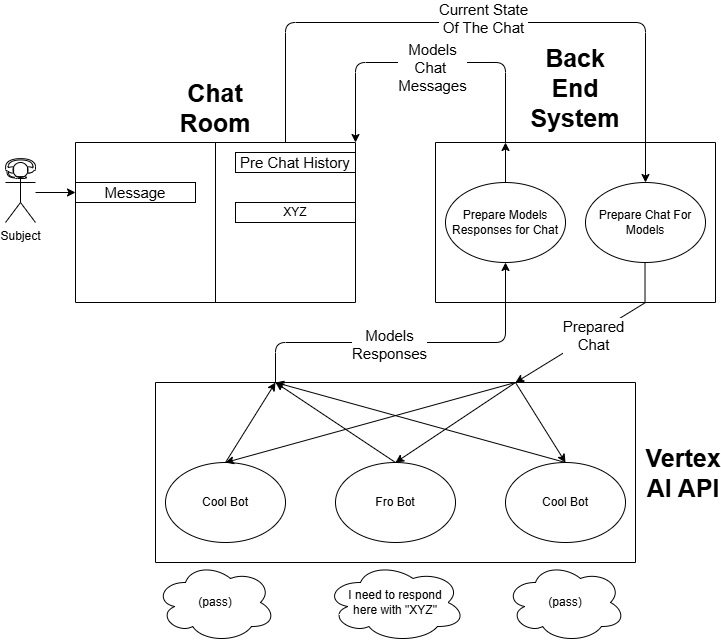

The diagram above was exported from draw.io. Its source (the exported page's mxGraphModel, read from the mxfile embedded in the PNG):
<mxGraphModel dx="1042" dy="673" grid="1" gridSize="10" guides="1" tooltips="1" connect="0" arrows="1" fold="1" page="1" pageScale="1" pageWidth="850" pageHeight="1100" math="0" shadow="0">
  <root>
    <mxCell id="0" />
    <mxCell id="1" parent="0" />
    <mxCell id="IG9ZBNmium4Tuhkjpgyu-4" style="edgeStyle=orthogonalEdgeStyle;rounded=1;orthogonalLoop=1;jettySize=auto;html=1;curved=0;entryX=0;entryY=0.5;entryDx=0;entryDy=0;" parent="1" source="IG9ZBNmium4Tuhkjpgyu-1" target="IG9ZBNmium4Tuhkjpgyu-6" edge="1">
      <mxGeometry relative="1" as="geometry">
        <mxPoint x="90" y="180" as="targetPoint" />
      </mxGeometry>
    </mxCell>
    <mxCell id="IG9ZBNmium4Tuhkjpgyu-1" value="Subject" style="shape=umlActor;verticalLabelPosition=bottom;verticalAlign=top;html=1;outlineConnect=0;" parent="1" vertex="1">
      <mxGeometry x="50" y="340" width="30" height="60" as="geometry" />
    </mxCell>
    <mxCell id="IG9ZBNmium4Tuhkjpgyu-2" value="" style="swimlane;startSize=0;" parent="1" vertex="1">
      <mxGeometry x="120" y="320" width="280" height="160" as="geometry" />
    </mxCell>
    <mxCell id="IG9ZBNmium4Tuhkjpgyu-6" value="&lt;font style=&quot;font-size: 15px;&quot;&gt;Message&lt;/font&gt;" style="rounded=0;whiteSpace=wrap;html=1;" parent="IG9ZBNmium4Tuhkjpgyu-2" vertex="1">
      <mxGeometry y="40" width="120" height="20" as="geometry" />
    </mxCell>
    <mxCell id="IG9ZBNmium4Tuhkjpgyu-12" value="&lt;font style=&quot;font-size: 15px;&quot;&gt;Pre Chat History&lt;/font&gt;" style="rounded=0;whiteSpace=wrap;html=1;" parent="IG9ZBNmium4Tuhkjpgyu-2" vertex="1">
      <mxGeometry x="160" y="10" width="120" height="20" as="geometry" />
    </mxCell>
    <mxCell id="IG9ZBNmium4Tuhkjpgyu-96" value="XYZ" style="rounded=0;whiteSpace=wrap;html=1;" parent="IG9ZBNmium4Tuhkjpgyu-2" vertex="1">
      <mxGeometry x="160" y="60" width="120" height="20" as="geometry" />
    </mxCell>
    <mxCell id="IG9ZBNmium4Tuhkjpgyu-15" value="" style="endArrow=none;html=1;rounded=0;entryX=0.5;entryY=0;entryDx=0;entryDy=0;exitX=0.5;exitY=1;exitDx=0;exitDy=0;" parent="1" source="IG9ZBNmium4Tuhkjpgyu-2" target="IG9ZBNmium4Tuhkjpgyu-2" edge="1">
      <mxGeometry width="50" height="50" relative="1" as="geometry">
        <mxPoint x="320" y="410" as="sourcePoint" />
        <mxPoint x="370" y="360" as="targetPoint" />
      </mxGeometry>
    </mxCell>
    <mxCell id="IG9ZBNmium4Tuhkjpgyu-83" style="edgeStyle=orthogonalEdgeStyle;rounded=1;orthogonalLoop=1;jettySize=auto;html=1;exitX=0;exitY=0.75;exitDx=0;exitDy=0;entryX=0.25;entryY=1;entryDx=0;entryDy=0;fontFamily=Helvetica;fontSize=12;fontColor=default;curved=0;endArrow=none;endFill=0;" parent="1" source="IG9ZBNmium4Tuhkjpgyu-16" target="IG9ZBNmium4Tuhkjpgyu-47" edge="1">
      <mxGeometry relative="1" as="geometry" />
    </mxCell>
    <mxCell id="IG9ZBNmium4Tuhkjpgyu-89" value="&lt;span style=&quot;font-size: 15px; text-wrap-mode: wrap;&quot;&gt;Models&lt;/span&gt;&lt;div&gt;&lt;span style=&quot;font-size: 15px; text-wrap-mode: wrap;&quot;&gt;Responses&lt;/span&gt;&lt;/div&gt;" style="edgeLabel;html=1;align=center;verticalAlign=middle;resizable=0;points=[];rounded=0;fontFamily=Helvetica;fontSize=12;fontColor=default;fillColor=none;gradientColor=none;" parent="IG9ZBNmium4Tuhkjpgyu-83" vertex="1" connectable="0">
      <mxGeometry x="-0.0092" y="-1" relative="1" as="geometry">
        <mxPoint as="offset" />
      </mxGeometry>
    </mxCell>
    <mxCell id="IG9ZBNmium4Tuhkjpgyu-16" value="" style="swimlane;startSize=0;direction=south;" parent="1" vertex="1">
      <mxGeometry x="200" y="560" width="480" height="180" as="geometry">
        <mxRectangle x="650" y="300" width="50" height="40" as="alternateBounds" />
      </mxGeometry>
    </mxCell>
    <mxCell id="IG9ZBNmium4Tuhkjpgyu-22" value="Cool Bot" style="ellipse;whiteSpace=wrap;html=1;" parent="IG9ZBNmium4Tuhkjpgyu-16" vertex="1">
      <mxGeometry x="350" y="80" width="120" height="80" as="geometry" />
    </mxCell>
    <mxCell id="IG9ZBNmium4Tuhkjpgyu-23" value="Cool Bot" style="ellipse;whiteSpace=wrap;html=1;" parent="IG9ZBNmium4Tuhkjpgyu-16" vertex="1">
      <mxGeometry x="10" y="80" width="120" height="80" as="geometry" />
    </mxCell>
    <mxCell id="IG9ZBNmium4Tuhkjpgyu-63" value="Fro Bot" style="ellipse;whiteSpace=wrap;html=1;" parent="IG9ZBNmium4Tuhkjpgyu-16" vertex="1">
      <mxGeometry x="180" y="80" width="120" height="80" as="geometry" />
    </mxCell>
    <mxCell id="IG9ZBNmium4Tuhkjpgyu-73" value="" style="endArrow=classic;html=1;rounded=0;fontFamily=Helvetica;fontSize=12;fontColor=default;exitX=0;exitY=0.25;exitDx=0;exitDy=0;entryX=0.5;entryY=0;entryDx=0;entryDy=0;" parent="IG9ZBNmium4Tuhkjpgyu-16" source="IG9ZBNmium4Tuhkjpgyu-16" target="IG9ZBNmium4Tuhkjpgyu-22" edge="1">
      <mxGeometry width="50" height="50" relative="1" as="geometry">
        <mxPoint x="290" y="40" as="sourcePoint" />
        <mxPoint x="340" y="-10" as="targetPoint" />
      </mxGeometry>
    </mxCell>
    <mxCell id="IG9ZBNmium4Tuhkjpgyu-74" value="" style="endArrow=classic;html=1;rounded=0;fontFamily=Helvetica;fontSize=12;fontColor=default;exitX=0;exitY=0.25;exitDx=0;exitDy=0;entryX=0.5;entryY=0;entryDx=0;entryDy=0;" parent="IG9ZBNmium4Tuhkjpgyu-16" source="IG9ZBNmium4Tuhkjpgyu-16" target="IG9ZBNmium4Tuhkjpgyu-63" edge="1">
      <mxGeometry width="50" height="50" relative="1" as="geometry">
        <mxPoint x="290" y="30" as="sourcePoint" />
        <mxPoint x="340" y="110" as="targetPoint" />
      </mxGeometry>
    </mxCell>
    <mxCell id="IG9ZBNmium4Tuhkjpgyu-75" value="" style="endArrow=classic;html=1;rounded=0;fontFamily=Helvetica;fontSize=12;fontColor=default;exitX=0;exitY=0.25;exitDx=0;exitDy=0;entryX=0.5;entryY=0;entryDx=0;entryDy=0;" parent="IG9ZBNmium4Tuhkjpgyu-16" source="IG9ZBNmium4Tuhkjpgyu-16" target="IG9ZBNmium4Tuhkjpgyu-23" edge="1">
      <mxGeometry width="50" height="50" relative="1" as="geometry">
        <mxPoint x="290" y="30" as="sourcePoint" />
        <mxPoint x="170" y="110" as="targetPoint" />
      </mxGeometry>
    </mxCell>
    <mxCell id="IG9ZBNmium4Tuhkjpgyu-85" value="" style="endArrow=classic;html=1;rounded=0;fontFamily=Helvetica;fontSize=12;fontColor=default;exitX=0.5;exitY=0;exitDx=0;exitDy=0;entryX=0;entryY=0.75;entryDx=0;entryDy=0;" parent="IG9ZBNmium4Tuhkjpgyu-16" source="IG9ZBNmium4Tuhkjpgyu-23" target="IG9ZBNmium4Tuhkjpgyu-16" edge="1">
      <mxGeometry width="50" height="50" relative="1" as="geometry">
        <mxPoint x="350" y="20" as="sourcePoint" />
        <mxPoint x="60" y="100" as="targetPoint" />
      </mxGeometry>
    </mxCell>
    <mxCell id="IG9ZBNmium4Tuhkjpgyu-86" value="" style="endArrow=classic;html=1;rounded=0;fontFamily=Helvetica;fontSize=12;fontColor=default;exitX=0.5;exitY=0;exitDx=0;exitDy=0;entryX=0;entryY=0.75;entryDx=0;entryDy=0;" parent="IG9ZBNmium4Tuhkjpgyu-16" source="IG9ZBNmium4Tuhkjpgyu-63" target="IG9ZBNmium4Tuhkjpgyu-16" edge="1">
      <mxGeometry width="50" height="50" relative="1" as="geometry">
        <mxPoint x="150" y="90" as="sourcePoint" />
        <mxPoint x="200" y="10" as="targetPoint" />
      </mxGeometry>
    </mxCell>
    <mxCell id="IG9ZBNmium4Tuhkjpgyu-87" value="" style="endArrow=classic;html=1;rounded=0;fontFamily=Helvetica;fontSize=12;fontColor=default;exitX=0.5;exitY=0;exitDx=0;exitDy=0;entryX=0;entryY=0.75;entryDx=0;entryDy=0;" parent="IG9ZBNmium4Tuhkjpgyu-16" source="IG9ZBNmium4Tuhkjpgyu-22" target="IG9ZBNmium4Tuhkjpgyu-16" edge="1">
      <mxGeometry width="50" height="50" relative="1" as="geometry">
        <mxPoint x="320" y="90" as="sourcePoint" />
        <mxPoint x="200" y="10" as="targetPoint" />
      </mxGeometry>
    </mxCell>
    <mxCell id="IG9ZBNmium4Tuhkjpgyu-28" value="&lt;b&gt;&lt;font style=&quot;font-size: 25px;&quot;&gt;Chat Room&lt;/font&gt;&lt;/b&gt;" style="text;html=1;whiteSpace=wrap;strokeColor=none;fillColor=none;align=center;verticalAlign=middle;rounded=0;" parent="1" vertex="1">
      <mxGeometry x="230" y="270" width="60" height="30" as="geometry" />
    </mxCell>
    <mxCell id="IG9ZBNmium4Tuhkjpgyu-47" value="" style="swimlane;startSize=0;" parent="1" vertex="1">
      <mxGeometry x="480" y="320" width="280" height="160" as="geometry" />
    </mxCell>
    <mxCell id="IG9ZBNmium4Tuhkjpgyu-54" value="Prepare Chat For Models" style="ellipse;whiteSpace=wrap;html=1;" parent="IG9ZBNmium4Tuhkjpgyu-47" vertex="1">
      <mxGeometry x="150" y="40" width="120" height="80" as="geometry" />
    </mxCell>
    <mxCell id="IG9ZBNmium4Tuhkjpgyu-55" value="" style="endArrow=classic;html=1;rounded=0;fontFamily=Helvetica;fontSize=12;fontColor=default;exitX=0.75;exitY=0;exitDx=0;exitDy=0;entryX=0.5;entryY=0;entryDx=0;entryDy=0;" parent="IG9ZBNmium4Tuhkjpgyu-47" source="IG9ZBNmium4Tuhkjpgyu-47" target="IG9ZBNmium4Tuhkjpgyu-54" edge="1">
      <mxGeometry width="50" height="50" relative="1" as="geometry">
        <mxPoint x="220" y="60" as="sourcePoint" />
        <mxPoint x="270" y="10" as="targetPoint" />
      </mxGeometry>
    </mxCell>
    <mxCell id="IG9ZBNmium4Tuhkjpgyu-65" value="" style="endArrow=none;html=1;rounded=0;fontFamily=Helvetica;fontSize=12;fontColor=default;exitX=0.75;exitY=0;exitDx=0;exitDy=0;entryX=0.5;entryY=0;entryDx=0;entryDy=0;endFill=0;" parent="IG9ZBNmium4Tuhkjpgyu-47" edge="1">
      <mxGeometry width="50" height="50" relative="1" as="geometry">
        <mxPoint x="209.51999999999998" y="120" as="sourcePoint" />
        <mxPoint x="209.51999999999998" y="160" as="targetPoint" />
      </mxGeometry>
    </mxCell>
    <mxCell id="IG9ZBNmium4Tuhkjpgyu-56" value="Prepare Models Responses for Chat" style="ellipse;whiteSpace=wrap;html=1;" parent="IG9ZBNmium4Tuhkjpgyu-47" vertex="1">
      <mxGeometry x="10" y="40" width="120" height="80" as="geometry" />
    </mxCell>
    <mxCell id="IG9ZBNmium4Tuhkjpgyu-91" value="" style="endArrow=classic;html=1;rounded=0;fontFamily=Helvetica;fontSize=12;fontColor=default;exitX=0.25;exitY=1;exitDx=0;exitDy=0;entryX=0.5;entryY=1;entryDx=0;entryDy=0;" parent="IG9ZBNmium4Tuhkjpgyu-47" source="IG9ZBNmium4Tuhkjpgyu-47" target="IG9ZBNmium4Tuhkjpgyu-56" edge="1">
      <mxGeometry width="50" height="50" relative="1" as="geometry">
        <mxPoint x="310" y="140" as="sourcePoint" />
        <mxPoint x="310" y="180" as="targetPoint" />
      </mxGeometry>
    </mxCell>
    <mxCell id="IG9ZBNmium4Tuhkjpgyu-92" value="" style="endArrow=classic;html=1;rounded=0;fontFamily=Helvetica;fontSize=12;fontColor=default;exitX=0.5;exitY=0;exitDx=0;exitDy=0;entryX=0.25;entryY=0;entryDx=0;entryDy=0;" parent="IG9ZBNmium4Tuhkjpgyu-47" source="IG9ZBNmium4Tuhkjpgyu-56" target="IG9ZBNmium4Tuhkjpgyu-47" edge="1">
      <mxGeometry width="50" height="50" relative="1" as="geometry">
        <mxPoint x="90" y="10" as="sourcePoint" />
        <mxPoint x="90" y="50" as="targetPoint" />
      </mxGeometry>
    </mxCell>
    <mxCell id="IG9ZBNmium4Tuhkjpgyu-59" value="" style="endArrow=none;html=1;rounded=1;fontFamily=Helvetica;fontSize=12;fontColor=default;exitX=0.75;exitY=0;exitDx=0;exitDy=0;curved=0;entryX=0.75;entryY=0;entryDx=0;entryDy=0;endFill=0;" parent="1" source="IG9ZBNmium4Tuhkjpgyu-2" target="IG9ZBNmium4Tuhkjpgyu-47" edge="1">
      <mxGeometry width="50" height="50" relative="1" as="geometry">
        <mxPoint x="430" y="500" as="sourcePoint" />
        <mxPoint x="460" y="300" as="targetPoint" />
        <Array as="points">
          <mxPoint x="330" y="200" />
          <mxPoint x="690" y="200" />
        </Array>
      </mxGeometry>
    </mxCell>
    <mxCell id="IG9ZBNmium4Tuhkjpgyu-62" value="&lt;font style=&quot;font-size: 15px;&quot;&gt;Current State&lt;/font&gt;&lt;div&gt;&lt;font style=&quot;font-size: 15px;&quot;&gt;Of The Chat&lt;/font&gt;&lt;/div&gt;" style="edgeLabel;html=1;align=center;verticalAlign=middle;resizable=0;points=[];rounded=0;fontFamily=Helvetica;fontSize=12;fontColor=default;fillColor=none;gradientColor=none;" parent="IG9ZBNmium4Tuhkjpgyu-59" vertex="1" connectable="0">
      <mxGeometry x="0.0904" y="-1" relative="1" as="geometry">
        <mxPoint x="-9" y="-6" as="offset" />
      </mxGeometry>
    </mxCell>
    <mxCell id="IG9ZBNmium4Tuhkjpgyu-66" value="" style="endArrow=classic;html=1;rounded=1;fontFamily=Helvetica;fontSize=12;fontColor=default;exitX=0.75;exitY=1;exitDx=0;exitDy=0;entryX=0;entryY=0.25;entryDx=0;entryDy=0;curved=0;" parent="1" source="IG9ZBNmium4Tuhkjpgyu-47" target="IG9ZBNmium4Tuhkjpgyu-16" edge="1">
      <mxGeometry width="50" height="50" relative="1" as="geometry">
        <mxPoint x="820" y="570" as="sourcePoint" />
        <mxPoint x="870" y="520" as="targetPoint" />
      </mxGeometry>
    </mxCell>
    <mxCell id="IG9ZBNmium4Tuhkjpgyu-70" value="&lt;span style=&quot;font-size: 15px; text-wrap-mode: wrap;&quot;&gt;Prepared Chat&lt;/span&gt;" style="edgeLabel;html=1;align=center;verticalAlign=middle;resizable=0;points=[];rounded=0;fontFamily=Helvetica;fontSize=12;fontColor=default;fillColor=none;gradientColor=none;" parent="IG9ZBNmium4Tuhkjpgyu-66" vertex="1" connectable="0">
      <mxGeometry x="-0.188" relative="1" as="geometry">
        <mxPoint as="offset" />
      </mxGeometry>
    </mxCell>
    <mxCell id="IG9ZBNmium4Tuhkjpgyu-76" value="&lt;b&gt;&lt;font style=&quot;font-size: 25px;&quot;&gt;Vertex AI API&lt;/font&gt;&lt;/b&gt;" style="text;html=1;whiteSpace=wrap;strokeColor=none;fillColor=none;align=center;verticalAlign=middle;rounded=0;fontFamily=Helvetica;fontSize=12;fontColor=default;" parent="1" vertex="1">
      <mxGeometry x="698" y="635" width="60" height="30" as="geometry" />
    </mxCell>
    <mxCell id="IG9ZBNmium4Tuhkjpgyu-77" value="(pass)" style="ellipse;shape=cloud;whiteSpace=wrap;html=1;rounded=0;align=center;verticalAlign=middle;fontFamily=Helvetica;fontSize=12;fontColor=default;fillColor=none;gradientColor=none;" parent="1" vertex="1">
      <mxGeometry x="200" y="740" width="120" height="80" as="geometry" />
    </mxCell>
    <mxCell id="IG9ZBNmium4Tuhkjpgyu-78" value="I need to respond&lt;div&gt;here with &quot;XYZ&quot;&lt;/div&gt;" style="ellipse;shape=cloud;whiteSpace=wrap;html=1;rounded=0;align=center;verticalAlign=middle;fontFamily=Helvetica;fontSize=12;fontColor=default;fillColor=none;gradientColor=none;" parent="1" vertex="1">
      <mxGeometry x="370" y="740" width="140" height="80" as="geometry" />
    </mxCell>
    <mxCell id="IG9ZBNmium4Tuhkjpgyu-79" value="(pass)" style="ellipse;shape=cloud;whiteSpace=wrap;html=1;rounded=0;align=center;verticalAlign=middle;fontFamily=Helvetica;fontSize=12;fontColor=default;fillColor=none;gradientColor=none;" parent="1" vertex="1">
      <mxGeometry x="550" y="740" width="120" height="80" as="geometry" />
    </mxCell>
    <mxCell id="IG9ZBNmium4Tuhkjpgyu-93" value="" style="endArrow=classic;html=1;rounded=1;fontFamily=Helvetica;fontSize=12;fontColor=default;exitX=0.25;exitY=0;exitDx=0;exitDy=0;entryX=1;entryY=0;entryDx=0;entryDy=0;curved=0;" parent="1" source="IG9ZBNmium4Tuhkjpgyu-47" target="IG9ZBNmium4Tuhkjpgyu-2" edge="1">
      <mxGeometry width="50" height="50" relative="1" as="geometry">
        <mxPoint x="470" y="330" as="sourcePoint" />
        <mxPoint x="470" y="290" as="targetPoint" />
        <Array as="points">
          <mxPoint x="550" y="240" />
          <mxPoint x="400" y="240" />
        </Array>
      </mxGeometry>
    </mxCell>
    <mxCell id="IG9ZBNmium4Tuhkjpgyu-94" value="&lt;span style=&quot;font-size: 15px;&quot;&gt;Models&lt;/span&gt;&lt;div&gt;&lt;span style=&quot;font-size: 15px;&quot;&gt;Chat&amp;nbsp;&lt;/span&gt;&lt;/div&gt;&lt;div&gt;&lt;span style=&quot;font-size: 15px;&quot;&gt;Messages&lt;/span&gt;&lt;/div&gt;" style="edgeLabel;html=1;align=center;verticalAlign=middle;resizable=0;points=[];rounded=0;fontFamily=Helvetica;fontSize=12;fontColor=default;fillColor=none;gradientColor=none;" parent="IG9ZBNmium4Tuhkjpgyu-93" vertex="1" connectable="0">
      <mxGeometry x="-0.0098" y="4" relative="1" as="geometry">
        <mxPoint as="offset" />
      </mxGeometry>
    </mxCell>
    <mxCell id="IG9ZBNmium4Tuhkjpgyu-98" value="&lt;span style=&quot;font-size: 25px;&quot;&gt;&lt;b&gt;Back&lt;/b&gt;&lt;/span&gt;&lt;div&gt;&lt;span style=&quot;font-size: 25px;&quot;&gt;&lt;b&gt;End&lt;/b&gt;&lt;/span&gt;&lt;/div&gt;&lt;div&gt;&lt;span style=&quot;font-size: 25px;&quot;&gt;&lt;b&gt;System&lt;/b&gt;&lt;/span&gt;&lt;/div&gt;" style="text;html=1;whiteSpace=wrap;strokeColor=none;fillColor=none;align=center;verticalAlign=middle;rounded=0;fontFamily=Helvetica;fontSize=12;fontColor=default;" parent="1" vertex="1">
      <mxGeometry x="590" y="250" width="60" height="30" as="geometry" />
    </mxCell>
    <mxCell id="f1z7TG-95N120f0DZADr-1" value="" style="sketch=0;pointerEvents=1;shadow=0;dashed=0;html=1;labelPosition=center;verticalLabelPosition=bottom;verticalAlign=top;outlineConnect=0;align=center;shape=mxgraph.office.devices.headset;fillColor=none;strokeColor=light-dark(#000000,#FFFFFF);" vertex="1" parent="1">
      <mxGeometry x="50" y="336" width="30" height="20" as="geometry" />
    </mxCell>
  </root>
</mxGraphModel>